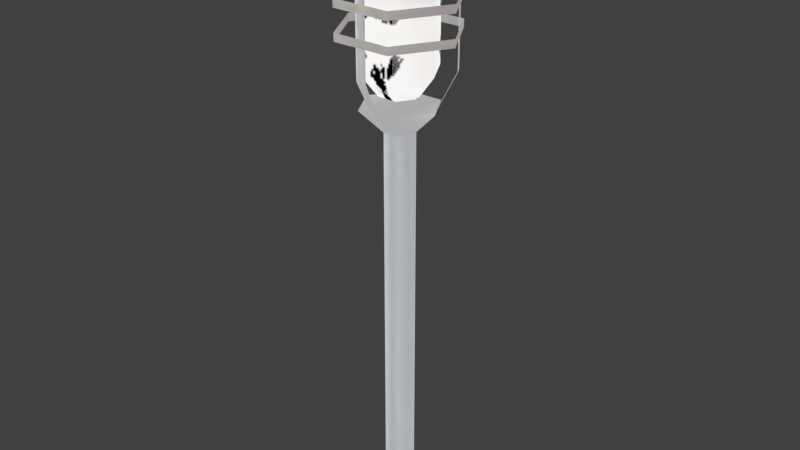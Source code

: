 # Source: GardenLight.blend  (saved by Blender 5.2.44; exported with 4.5.12 LTS)
import bpy
from mathutils import Matrix  # noqa: F401  (used for matrix-valued properties, if any)

bpy.ops.wm.read_factory_settings(use_empty=True)
scene = bpy.context.scene
scene.name = 'Scene'

# ---- collections
col_collection = bpy.data.collections.new('Collection'); scene.collection.children.link(col_collection)

# ---- images (referenced by path relative to the original .blend; pixels are not part of the script)
import os
ASSET_DIR = os.environ.get("B2B_ASSET_DIR", "")  # directory of the original .blend (textures are referenced by path, not embedded)
HERE = os.path.dirname(os.path.abspath(__file__))  # packed textures are extracted next to this script under _unpacked/

def load_image(name, relpath, width, height, colorspace="sRGB"):
    """Load a texture the original file referenced (path relative to the .blend, or extracted next to this script)."""
    p = next((c for c in (os.path.join(HERE, relpath), os.path.join(ASSET_DIR, relpath)) if relpath and os.path.exists(c)), "")
    if p:
        img = bpy.data.images.load(p, check_existing=True)
        img.name = name
    else:  # same state as the original file: an image datablock whose file is absent (Cycles renders it pink)
        img = bpy.data.images.new(name, width, height)
        img.source = "FILE"
        img.filepath = "//" + (relpath or name)
    img.colorspace_settings.name = colorspace
    return img
img_color = load_image('Color', '_unpacked/Color.8a40df7b.png', 256, 256, 'sRGB')
img_alphamask = load_image('AlphaMask', '_unpacked/AlphaMask.0a9371f9.png', 256, 256, 'sRGB')
img_output = load_image('Output', '_unpacked/Output.b9328528.png', 256, 256, 'Non-Color')
img_t_gardenlight1_tga = load_image('T_GardenLight1.tga', '_unpacked/T_GardenLight1.86d04a2d.tga', 256, 256, 'Non-Color')

# ---- materials (node trees are filled in below, after node groups)
mat_m_gardenlight = bpy.data.materials.new('M_GardenLight')

# ---- node groups
ng_smooth_by_angle = bpy.data.node_groups.new('Smooth by Angle', 'GeometryNodeTree')
_s = ng_smooth_by_angle.interface.new_socket(name='Mesh', in_out='OUTPUT', socket_type='NodeSocketGeometry')
_s = ng_smooth_by_angle.interface.new_socket(name='Mesh', in_out='INPUT', socket_type='NodeSocketGeometry')
_s = ng_smooth_by_angle.interface.new_socket(name='Angle', in_out='INPUT', socket_type='NodeSocketFloat')
_s.subtype = 'ANGLE'
_s.default_value = 0.5236
_s.min_value = 0.0
_s.max_value = 3.142
_s.description = 'Maximum face angle for smooth edges'
_s = ng_smooth_by_angle.interface.new_socket(name='Ignore Sharpness', in_out='INPUT', socket_type='NodeSocketBool')
_s.force_non_field = True
ng_smooth_by_angle.is_modifier = True
_N = ng_smooth_by_angle.nodes; _L = ng_smooth_by_angle.links
n0 = _N.new('GeometryNodeSetShadeSmooth'); n0.name = 'Set Shade Smooth'; n0.location = (120, -80)
n0.domain = 'EDGE'
n1 = _N.new('GeometryNodeSetShadeSmooth'); n1.name = 'Set Shade Smooth.001'; n1.location = (300, -80)
n2 = _N.new('NodeGroupOutput'); n2.name = 'Group Output'; n2.location = (480, -80)
n3 = _N.new('GeometryNodeInputMeshEdgeAngle'); n3.name = 'Edge Angle'; n3.location = (-440, -240)
n4 = _N.new('NodeGroupInput'); n4.name = 'Group Input'; n4.location = (-80, -80)
n5 = _N.new('GeometryNodeInputEdgeSmooth'); n5.name = 'Is Edge Smooth'; n5.location = (-260, -120)
n6 = _N.new('GeometryNodeInputShadeSmooth'); n6.name = 'Is Shade Smooth'; n6.location = (-440, -397)
n7 = _N.new('FunctionNodeCompare'); n7.name = 'Compare'; n7.location = (-260, -260)
n7.operation = 'LESS_EQUAL'
n8 = _N.new('FunctionNodeBooleanMath'); n8.name = 'Boolean Math.001'; n8.location = (-80, -260)
n9 = _N.new('NodeGroupInput'); n9.name = 'Group Input.001'; n9.location = (-440, -329)
n10 = _N.new('NodeGroupInput'); n10.name = 'Group Input.002'; n10.location = (-259, -189)
n11 = _N.new('FunctionNodeBooleanMath'); n11.name = 'Boolean Math'; n11.location = (-80, -149)
n11.operation = 'OR'
n12 = _N.new('FunctionNodeBooleanMath'); n12.name = 'Boolean Math.002'; n12.location = (-260, -380)
n12.operation = 'OR'
n13 = _N.new('NodeGroupInput'); n13.name = 'Group Input.003'; n13.location = (-440, -460)
_L.new(n3.outputs[0], n7.inputs[0])
_L.new(n1.outputs[0], n2.inputs[0])
_L.new(n9.outputs[1], n7.inputs[1])
_L.new(n7.outputs[0], n8.inputs[0])
_L.new(n4.outputs[0], n0.inputs[0])
_L.new(n0.outputs[0], n1.inputs[0])
_L.new(n8.outputs[0], n0.inputs[2])
_L.new(n10.outputs[2], n11.inputs[1])
_L.new(n5.outputs[0], n11.inputs[0])
_L.new(n11.outputs[0], n0.inputs[1])
_L.new(n13.outputs[2], n12.inputs[1])
_L.new(n6.outputs[0], n12.inputs[0])
_L.new(n12.outputs[0], n8.inputs[1])
n2.is_active_output = True

# ---- material node trees
mat_m_gardenlight.use_nodes = True; mat_m_gardenlight.node_tree.nodes.clear()
_N = mat_m_gardenlight.node_tree.nodes; _L = mat_m_gardenlight.node_tree.links
n0 = _N.new('ShaderNodeBsdfPrincipled'); n0.name = 'Principled BSDF'; n0.location = (-347, -427)
n0.inputs[10].default_value = 0.005
n1 = _N.new('ShaderNodeOutputMaterial'); n1.name = 'Material Output'; n1.location = (321, -182)
n2 = _N.new('ShaderNodeTexImage'); n2.name = 'Image Texture.001'; n2.location = (-1598, -450)
n2.image = img_color
n3 = _N.new('ShaderNodeMix'); n3.name = 'Mix'; n3.location = (-1289, 67)
n3.data_type = 'RGBA'
n3.blend_type = 'MULTIPLY'
n3.inputs[0].default_value = 1.0
n4 = _N.new('ShaderNodeVertexColor'); n4.name = 'Color Attribute'; n4.location = (-1626, 133)
n5 = _N.new('ShaderNodeMath'); n5.name = 'Math'; n5.location = (-398, 89)
n5.operation = 'ABSOLUTE'
n6 = _N.new('ShaderNodeTexImage'); n6.name = 'Image Texture.003'; n6.location = (-771, -560)
n6.image = img_alphamask
n7 = _N.new('ShaderNodeTexImage'); n7.name = 'Image Texture.004'; n7.location = (234, -515)
n7.image = img_output
n8 = _N.new('ShaderNodeInvert'); n8.name = 'Invert Color.002'; n8.location = (-593, 106)
n9 = _N.new('ShaderNodeValToRGB'); n9.name = 'Color Ramp.001'; n9.location = (-932, 497)
n9.color_ramp.interpolation = 'B_SPLINE'
while len(n9.color_ramp.elements) > 1: n9.color_ramp.elements.remove(n9.color_ramp.elements[-1])
n9.color_ramp.elements[0].position = 0.4175; n9.color_ramp.elements[0].color = (0.0, 0.0, 0.0, 1.0)
_e = n9.color_ramp.elements.new(0.7018); _e.color = (0.03696, 0.03696, 0.03696, 1.0)
_e = n9.color_ramp.elements.new(0.8526); _e.color = (1.0, 1.0, 1.0, 1.0)
n10 = _N.new('ShaderNodeTexImage'); n10.name = 'Image Texture'; n10.location = (-859, -200)
n10.image = img_t_gardenlight1_tga
n11 = _N.new('ShaderNodeValToRGB'); n11.name = 'Color Ramp.002'; n11.location = (-977, 143)
n11.color_ramp.interpolation = 'B_SPLINE'
while len(n11.color_ramp.elements) > 1: n11.color_ramp.elements.remove(n11.color_ramp.elements[-1])
n11.color_ramp.elements[0].position = 0.03158; n11.color_ramp.elements[0].color = (0.0, 0.0, 0.0, 1.0)
_e = n11.color_ramp.elements.new(0.2842); _e.color = (0.03696, 0.03696, 0.03696, 1.0)
_e = n11.color_ramp.elements.new(0.6632); _e.color = (1.0, 1.0, 1.0, 1.0)
_L.new(n2.outputs[0], n0.inputs[0])
_L.new(n2.outputs[0], n3.inputs[6])
_L.new(n4.outputs[0], n3.inputs[7])
_L.new(n8.outputs[0], n5.inputs[0])
_L.new(n11.outputs[0], n8.inputs[1])
_L.new(n3.outputs[2], n11.inputs[0])
_L.new(n5.outputs[0], n0.inputs[4])
_L.new(n10.outputs[0], n1.inputs[0])
n1.is_active_output = True

# ---- world
world_world = bpy.data.worlds.new('World'); scene.world = world_world
world_world.use_nodes = True; world_world.node_tree.nodes.clear()
_N = world_world.node_tree.nodes; _L = world_world.node_tree.links
n0 = _N.new('ShaderNodeOutputWorld'); n0.name = 'World Output'; n0.location = (200, 100)
n1 = _N.new('ShaderNodeBackground'); n1.name = 'Background'; n1.location = (-200, 100)
n1.inputs[0].default_value = (0.05088, 0.05088, 0.05088, 1.0)
_L.new(n1.outputs[0], n0.inputs[0])
n0.is_active_output = True
world_world.color = (0.05088, 0.05088, 0.05088)
world_world.sun_shadow_jitter_overblur = 0.0

# ---- meshes
me_plane = bpy.data.meshes.new('Plane')
me_plane.from_pydata([(0.01126, -4.832e-10, -0.08507), (0.03386, 0.01518, 0.2366), (0.02834, -2.84e-08, 0.2114), (0.01126, -2.609e-08, 0.1942), (0.02728, -3.177e-08, 0.2996), (0.07091, -4.119e-08, 0.304), (0.04289, -4.428e-08, 0.3361), (0.0, 0.0, 0.3361), (0.04298, -3.556e-08, 0.2639), (0.04298, -3.556e-08, 0.2582), (0.04298, -3.556e-08, 0.2852), (0.04298, -3.556e-08, 0.2794), (0.005631, 0.009753, -0.08507), (0.03007, 0.02174, 0.2366), (0.01417, 0.02454, 0.2114), (0.005631, 0.009753, 0.1942), (0.01364, 0.02362, 0.2996), (0.03546, 0.06141, 0.304), (0.02144, 0.03714, 0.3361), (0.02149, 0.03722, 0.2639), (0.02149, 0.03722, 0.2582), (0.02149, 0.03722, 0.2852), (0.02149, 0.03722, 0.2794), (-0.005631, 0.009753, -0.08507), (-0.03007, 0.02174, 0.2366), (-0.01417, 0.02454, 0.2114), (-0.005631, 0.009753, 0.1942), (-0.01364, 0.02362, 0.2996), (-0.03546, 0.06141, 0.304), (-0.02144, 0.03714, 0.3361), (-0.02149, 0.03722, 0.2639), (-0.02149, 0.03722, 0.2582), (-0.02149, 0.03722, 0.2852), (-0.02149, 0.03722, 0.2794), (-0.01126, -5.013e-10, -0.08507), (-0.03386, 0.01518, 0.2366), (-0.02834, 2.593e-08, 0.2114), (-0.01126, 2.51e-08, 0.1942), (-0.02728, 2.901e-08, 0.2996), (-0.07091, 3.499e-08, 0.304), (-0.04289, 4.053e-08, 0.3361), (-0.04298, 3.18e-08, 0.2639), (-0.04298, 3.18e-08, 0.2582), (-0.04298, 3.18e-08, 0.2852), (-0.04298, 3.18e-08, 0.2794), (-0.005631, -0.009753, -0.08507), (-0.003789, -0.03691, 0.2366), (-0.01417, -0.02454, 0.2114), (-0.005631, -0.009753, 0.1942), (-0.01364, -0.02362, 0.2996), (-0.03546, -0.06141, 0.304), (-0.02144, -0.03714, 0.3361), (-0.02149, -0.03722, 0.2639), (-0.02149, -0.03722, 0.2582), (-0.02149, -0.03722, 0.2852), (-0.02149, -0.03722, 0.2794), (0.005631, -0.009753, -0.08507), (0.003789, -0.03691, 0.2366), (0.01417, -0.02454, 0.2114), (0.005631, -0.009753, 0.1942), (0.01364, -0.02362, 0.2996), (0.03546, -0.06141, 0.304), (0.02144, -0.03714, 0.3361), (0.02149, -0.03722, 0.2639), (0.02149, -0.03722, 0.2582), (0.02149, -0.03722, 0.2852), (0.02149, -0.03722, 0.2794), (0.03007, 0.02174, 0.3042), (0.03386, 0.01518, 0.3042), (-0.03007, 0.02174, 0.3042), (-0.03386, 0.01518, 0.3042), (-0.003789, -0.03691, 0.3042), (0.003789, -0.03691, 0.3042), (0.01999, 0.01445, 0.2114), (0.02251, 0.01009, 0.2114), (-0.01999, 0.01445, 0.2114), (-0.02251, 0.01009, 0.2114), (-0.002519, -0.02454, 0.2114), (0.002519, -0.02454, 0.2114), (0.02728, -3.177e-08, 0.2359), (0.01364, 0.02362, 0.2359), (-0.01364, 0.02362, 0.2359), (-0.02728, 2.901e-08, 0.2359), (-0.01364, -0.02362, 0.2359), (0.01364, -0.02362, 0.2359), (0.01454, -1.693e-08, 0.2191), (0.00727, 0.01259, 0.2191), (-0.00727, 0.01259, 0.2191), (-0.01454, 1.546e-08, 0.2191), (-0.00727, -0.01259, 0.2191), (0.00727, -0.01259, 0.2191)], [], [(13, 67, 68, 1), (35, 70, 69, 24), (57, 72, 71, 46), (73, 13, 1, 74), (76, 35, 24, 75), (78, 57, 46, 77), (15, 14, 2, 3), (26, 25, 14, 15), (37, 36, 25, 26), (48, 47, 36, 37), (59, 58, 47, 48), (12, 15, 3, 0), (23, 26, 15, 12), (34, 37, 26, 23), (45, 48, 37, 34), (56, 59, 48, 45), (0, 3, 59, 56), (28, 29, 18, 17), (39, 40, 29, 28), (50, 51, 40, 39), (61, 62, 51, 50), (5, 6, 62, 61), (18, 7, 6), (29, 7, 18), (40, 7, 29), (51, 7, 40), (62, 7, 51), (6, 7, 62), (16, 17, 5, 4), (27, 28, 17, 16), (38, 39, 28, 27), (49, 50, 39, 38), (60, 61, 50, 49), (4, 5, 61, 60), (19, 8, 9, 20), (30, 19, 20, 31), (41, 30, 31, 42), (52, 41, 42, 53), (63, 52, 53, 64), (8, 63, 64, 9), (21, 10, 11, 22), (32, 21, 22, 33), (43, 32, 33, 44), (54, 43, 44, 55), (65, 54, 55, 66), (10, 65, 66, 11), (16, 4, 79, 80), (60, 49, 83, 84), (38, 27, 81, 82), (27, 16, 80, 81), (49, 38, 82, 83), (4, 60, 84, 79), (83, 82, 88, 89), (79, 84, 90, 85), (80, 79, 85, 86), (84, 83, 89, 90), (82, 81, 87, 88), (81, 80, 86, 87), (86, 85, 90, 89, 88, 87), (17, 18, 6, 5), (14, 25, 36, 47, 58, 2), (3, 2, 58, 59)])
me_plane.polygons.foreach_set('use_smooth', [True] * 62)
_uv = me_plane.uv_layers.new(name='UVMap')
_uv.uv.foreach_set('vector', [0.596, 0.7728, 0.596, 0.5945, 0.616, 0.5945, 0.616, 0.7728, 0.5514, 0.6687, 0.5514, 0.847, 0.5314, 0.847, 0.5314, 0.6687, 0.6607, 0.7728, 0.6607, 0.5945, 0.6807, 0.5945, 0.6807, 0.7728, 0.596, 0.847, 0.596, 0.7728, 0.616, 0.7728, 0.616, 0.847, 0.5514, 0.5945, 0.5514, 0.6687, 0.5314, 0.6687, 0.5314, 0.5945, 0.6607, 0.847, 0.6607, 0.7728, 0.6807, 0.7728, 0.6807, 0.847, 0.2797, 0.7584, 0.2797, 0.822, 0.2279, 0.822, 0.2279, 0.7584, 0.3315, 0.7584, 0.3315, 0.822, 0.2797, 0.822, 0.2797, 0.7584, 0.3832, 0.7584, 0.3832, 0.822, 0.3315, 0.822, 0.3315, 0.7584, 0.435, 0.7584, 0.435, 0.822, 0.3832, 0.822, 0.3832, 0.7584, 0.4867, 0.7584, 0.4867, 0.822, 0.435, 0.822, 0.435, 0.7584, 0.4184, 0.6807, 0.4184, 0.01563, 0.4489, 0.01563, 0.4489, 0.6807, 0.388, 0.6807, 0.388, 0.01563, 0.4184, 0.01563, 0.4184, 0.6807, 0.3575, 0.6807, 0.3575, 0.01563, 0.388, 0.01563, 0.388, 0.6807, 0.327, 0.6807, 0.327, 0.01563, 0.3575, 0.01563, 0.3575, 0.6807, 0.2965, 0.6807, 0.2965, 0.01563, 0.327, 0.01563, 0.327, 0.6807, 0.4489, 0.6807, 0.4489, 0.01563, 0.4794, 0.01563, 0.4794, 0.6807, 0.1315, 0.4502, 0.01562, 0.4502, 0.01562, 0.3054, 0.1315, 0.3054, 0.1315, 0.5951, 0.01562, 0.5951, 0.01562, 0.4502, 0.1315, 0.4502, 0.1315, 0.74, 0.01562, 0.74, 0.01562, 0.5951, 0.1315, 0.5951, 0.1315, 0.8849, 0.01562, 0.8849, 0.01562, 0.74, 0.1315, 0.74, 0.1315, 0.1605, 0.01562, 0.1605, 0.01562, 0.01562, 0.1315, 0.01562, 0.9264, 0.7721, 0.8258, 0.714, 0.9264, 0.656, 0.8258, 0.8301, 0.8258, 0.714, 0.9264, 0.7721, 0.7253, 0.7721, 0.8258, 0.714, 0.8258, 0.8301, 0.7253, 0.656, 0.8258, 0.714, 0.7253, 0.7721, 0.8258, 0.5979, 0.8258, 0.714, 0.7253, 0.656, 0.9264, 0.656, 0.8258, 0.714, 0.8258, 0.5979, 0.7423, 0.3718, 0.8553, 0.3718, 0.8553, 0.4608, 0.7423, 0.4608, 0.7423, 0.2827, 0.8553, 0.2827, 0.8553, 0.3718, 0.7423, 0.3718, 0.7423, 0.1937, 0.8553, 0.1937, 0.8553, 0.2827, 0.7423, 0.2827, 0.7423, 0.1047, 0.8553, 0.1047, 0.8553, 0.1937, 0.7423, 0.1937, 0.7423, 0.01563, 0.8553, 0.01563, 0.8553, 0.1047, 0.7423, 0.1047, 0.7423, 0.4608, 0.8553, 0.4608, 0.8553, 0.5499, 0.7423, 0.5499, 0.2363, 0.2483, 0.2363, 0.132, 0.2519, 0.132, 0.2519, 0.2483, 0.2363, 0.3647, 0.2363, 0.2483, 0.2519, 0.2483, 0.2519, 0.3647, 0.2363, 0.481, 0.2363, 0.3647, 0.2519, 0.3647, 0.2519, 0.481, 0.2363, 0.5974, 0.2363, 0.481, 0.2519, 0.481, 0.2519, 0.5974, 0.2363, 0.7137, 0.2363, 0.5974, 0.2519, 0.5974, 0.2519, 0.7137, 0.2363, 0.132, 0.2363, 0.01563, 0.2519, 0.01563, 0.2519, 0.132, 0.1917, 0.481, 0.1917, 0.5974, 0.1762, 0.5974, 0.1762, 0.481, 0.1917, 0.3647, 0.1917, 0.481, 0.1762, 0.481, 0.1762, 0.3647, 0.1917, 0.2483, 0.1917, 0.3647, 0.1762, 0.3647, 0.1762, 0.2483, 0.1917, 0.132, 0.1917, 0.2483, 0.1762, 0.2483, 0.1762, 0.132, 0.1917, 0.01563, 0.1917, 0.132, 0.1762, 0.132, 0.1762, 0.01563, 0.1917, 0.5974, 0.1917, 0.7137, 0.1762, 0.7137, 0.1762, 0.5974, 0.7423, 0.3718, 0.7423, 0.4608, 0.5785, 0.4608, 0.5785, 0.3718, 0.7423, 0.01563, 0.7423, 0.1047, 0.5785, 0.1047, 0.5785, 0.01563, 0.7423, 0.1937, 0.7423, 0.2827, 0.5785, 0.2827, 0.5785, 0.1937, 0.7423, 0.2827, 0.7423, 0.3718, 0.5785, 0.3718, 0.5785, 0.2827, 0.7423, 0.1047, 0.7423, 0.1937, 0.5785, 0.1937, 0.5785, 0.1047, 0.7423, 0.4608, 0.7423, 0.5499, 0.5785, 0.5499, 0.5785, 0.4608, 0.5785, 0.1047, 0.5785, 0.1937, 0.5241, 0.1937, 0.5241, 0.1047, 0.5785, 0.4608, 0.5785, 0.5499, 0.5241, 0.5499, 0.5241, 0.4608, 0.5785, 0.3718, 0.5785, 0.4608, 0.5241, 0.4608, 0.5241, 0.3718, 0.5785, 0.01563, 0.5785, 0.1047, 0.5241, 0.1047, 0.5241, 0.01563, 0.5785, 0.1937, 0.5785, 0.2827, 0.5241, 0.2827, 0.5241, 0.1937, 0.5785, 0.2827, 0.5785, 0.3718, 0.5241, 0.3718, 0.5241, 0.2827, 0.2051, 0.9034, 0.2392, 0.9231, 0.2392, 0.9625, 0.2051, 0.9821, 0.171, 0.9625, 0.171, 0.9231, 0.1315, 0.3054, 0.01562, 0.3054, 0.01562, 0.1605, 0.1315, 0.1605, 0.9801, 0.8693, 0.9801, 0.946, 0.9137, 0.9844, 0.8473, 0.946, 0.8473, 0.8693, 0.9137, 0.831, 0.2279, 0.7584, 0.2279, 0.822, 0.1762, 0.822, 0.1762, 0.7584])
_uv.active_render = True
_uv = me_plane.uv_layers.new(name='UVMap.001')
_uv.uv.foreach_set('vector', [0.5381, 0.7318, 0.5387, 0.8779, 0.5417, 0.8779, 0.5412, 0.7318, 0.5381, 0.7318, 0.5389, 0.8779, 0.5417, 0.8779, 0.5412, 0.7318, 0.5412, 0.7318, 0.5421, 0.8779, 0.5388, 0.8779, 0.5381, 0.7318, 0.5274, 0.6858, 0.5381, 0.7318, 0.5412, 0.7318, 0.5303, 0.6858, 0.5274, 0.6858, 0.5381, 0.7318, 0.5412, 0.7318, 0.5303, 0.6858, 0.5302, 0.6858, 0.5412, 0.7318, 0.5381, 0.7318, 0.5274, 0.6858, 0.5084, 0.6547, 0.5173, 0.6763, 0.532, 0.6752, 0.5142, 0.6536, 0.4966, 0.6547, 0.4877, 0.6763, 0.5173, 0.6763, 0.5084, 0.6547, 0.4908, 0.6536, 0.473, 0.6752, 0.4877, 0.6763, 0.4966, 0.6547, 0.4966, 0.6547, 0.4877, 0.6763, 0.473, 0.6752, 0.4908, 0.6536, 0.5084, 0.6547, 0.5173, 0.6763, 0.4877, 0.6763, 0.4966, 0.6547, 0.5076, 0.2708, 0.5083, 0.6281, 0.5144, 0.6281, 0.5136, 0.2707, 0.4954, 0.2708, 0.4961, 0.6282, 0.5083, 0.6281, 0.5076, 0.2708, 0.4893, 0.2709, 0.49, 0.6282, 0.4961, 0.6282, 0.4954, 0.2708, 0.4954, 0.2708, 0.4961, 0.6282, 0.49, 0.6282, 0.4893, 0.2709, 0.5076, 0.2708, 0.5083, 0.6281, 0.4961, 0.6282, 0.4954, 0.2708, 0.5136, 0.2707, 0.5144, 0.6281, 0.5083, 0.6281, 0.5076, 0.2708, 0.4692, 0.9124, 0.4813, 0.938, 0.5234, 0.938, 0.5355, 0.9124, 0.4275, 0.8979, 0.4497, 0.9252, 0.4813, 0.938, 0.4692, 0.9124, 0.4692, 0.9124, 0.4813, 0.938, 0.4497, 0.9252, 0.4275, 0.8979, 0.5355, 0.9124, 0.5234, 0.938, 0.4813, 0.938, 0.4692, 0.9124, 0.5772, 0.8979, 0.5549, 0.9252, 0.5234, 0.938, 0.5355, 0.9124, 0.5282, 0.944, 0.5022, 0.944, 0.5543, 0.944, 0.4761, 0.944, 0.5022, 0.944, 0.5282, 0.944, 0.4501, 0.944, 0.5022, 0.944, 0.4761, 0.944, 0.4761, 0.944, 0.5022, 0.944, 0.4501, 0.944, 0.5282, 0.944, 0.5022, 0.944, 0.4761, 0.944, 0.5543, 0.944, 0.5022, 0.944, 0.5282, 0.944, 0.5454, 0.8697, 0.5802, 0.872, 0.5784, 0.8685, 0.5455, 0.8667, 0.5454, 0.8697, 0.5801, 0.8721, 0.5784, 0.8685, 0.5455, 0.8666, 0.5454, 0.8697, 0.58, 0.872, 0.5784, 0.8685, 0.5456, 0.8667, 0.5456, 0.8667, 0.5784, 0.8685, 0.58, 0.872, 0.5454, 0.8697, 0.5455, 0.8666, 0.5784, 0.8685, 0.5801, 0.8721, 0.5454, 0.8697, 0.5455, 0.8667, 0.5784, 0.8685, 0.5802, 0.872, 0.5454, 0.8697, 0.5189, 0.8049, 0.5356, 0.8029, 0.5356, 0.799, 0.5189, 0.801, 0.4855, 0.8049, 0.5189, 0.8049, 0.5189, 0.801, 0.4855, 0.801, 0.4687, 0.8029, 0.4855, 0.8049, 0.4855, 0.801, 0.4687, 0.799, 0.4855, 0.8049, 0.4687, 0.8029, 0.4687, 0.799, 0.4855, 0.801, 0.5189, 0.8049, 0.4855, 0.8049, 0.4855, 0.801, 0.5189, 0.801, 0.5356, 0.8029, 0.5189, 0.8049, 0.5189, 0.801, 0.5356, 0.799, 0.5189, 0.8467, 0.5356, 0.8447, 0.5356, 0.8407, 0.5189, 0.8427, 0.4855, 0.8467, 0.5189, 0.8467, 0.5189, 0.8427, 0.4855, 0.8427, 0.4687, 0.8447, 0.4855, 0.8467, 0.4855, 0.8427, 0.4687, 0.8407, 0.4855, 0.8467, 0.4687, 0.8447, 0.4687, 0.8407, 0.4855, 0.8427, 0.5189, 0.8467, 0.4855, 0.8467, 0.4855, 0.8427, 0.5189, 0.8427, 0.5356, 0.8447, 0.5189, 0.8467, 0.5189, 0.8427, 0.5356, 0.8407, 0.5187, 0.8797, 0.5353, 0.8743, 0.5353, 0.7366, 0.5187, 0.7366, 0.5187, 0.8797, 0.4856, 0.8797, 0.4856, 0.7366, 0.5187, 0.7366, 0.4691, 0.8743, 0.4856, 0.8797, 0.4856, 0.7366, 0.4691, 0.7366, 0.4856, 0.8797, 0.5187, 0.8797, 0.5187, 0.7366, 0.4856, 0.7366, 0.4856, 0.8797, 0.4691, 0.8743, 0.4691, 0.7366, 0.4856, 0.7366, 0.5353, 0.8743, 0.5187, 0.8797, 0.5187, 0.7366, 0.5353, 0.7366, 0.4856, 0.7366, 0.4691, 0.7366, 0.4845, 0.7017, 0.4934, 0.7017, 0.5353, 0.7366, 0.5187, 0.7366, 0.511, 0.7017, 0.5198, 0.7017, 0.5187, 0.7366, 0.5353, 0.7366, 0.5198, 0.7017, 0.511, 0.7017, 0.5187, 0.7366, 0.4856, 0.7366, 0.4934, 0.7017, 0.511, 0.7017, 0.4691, 0.7366, 0.4856, 0.7366, 0.4934, 0.7017, 0.4845, 0.7017, 0.4856, 0.7366, 0.5187, 0.7366, 0.511, 0.7017, 0.4934, 0.7017, 0.511, 0.7017, 0.5198, 0.7017, 0.511, 0.7017, 0.4934, 0.7017, 0.4845, 0.7017, 0.4934, 0.7017, 0.5355, 0.9124, 0.5234, 0.938, 0.5549, 0.9252, 0.5772, 0.8979, 0.5173, 0.6763, 0.4877, 0.6763, 0.473, 0.6752, 0.4877, 0.6763, 0.5173, 0.6763, 0.532, 0.6752, 0.5142, 0.6536, 0.532, 0.6752, 0.5173, 0.6763, 0.5084, 0.6547])
_ca = me_plane.color_attributes.new('Attribute', 'BYTE_COLOR', 'CORNER')
_ca.data.foreach_set('color', [0.0, 0.0, 0.0, 1.0, 0.0, 0.0, 0.0, 1.0, 0.0, 0.0, 0.0, 1.0, 0.0, 0.0, 0.0, 1.0, 0.0, 0.0, 0.0, 1.0, 0.0, 0.0, 0.0, 1.0, 0.0, 0.0, 0.0, 1.0, 0.0, 0.0, 0.0, 1.0, 0.0, 0.0, 0.0, 1.0, 0.0, 0.0, 0.0, 1.0, 0.0, 0.0, 0.0, 1.0, 0.0, 0.0, 0.0, 1.0, 0.0, 0.0, 0.0, 1.0, 0.0, 0.0, 0.0, 1.0, 0.0, 0.0, 0.0, 1.0, 0.0, 0.0, 0.0, 1.0, 0.0, 0.0, 0.0, 1.0, 0.0, 0.0, 0.0, 1.0, 0.0, 0.0, 0.0, 1.0, 0.0, 0.0, 0.0, 1.0, 0.0, 0.0, 0.0, 1.0, 0.0, 0.0, 0.0, 1.0, 0.0, 0.0, 0.0, 1.0, 0.0, 0.0, 0.0, 1.0, 0.0, 0.0, 0.0, 1.0, 0.0, 0.0, 0.0, 1.0, 0.0, 0.0, 0.0, 1.0, 0.0, 0.0, 0.0, 1.0, 0.0, 0.0, 0.0, 1.0, 0.0, 0.0, 0.0, 1.0, 0.0, 0.0, 0.0, 1.0, 0.0, 0.0, 0.0, 1.0, 0.0, 0.0, 0.0, 1.0, 0.0, 0.0, 0.0, 1.0, 0.0, 0.0, 0.0, 1.0, 0.0, 0.0, 0.0, 1.0, 0.0, 0.0, 0.0, 1.0, 0.0, 0.0, 0.0, 1.0, 0.0, 0.0, 0.0, 1.0, 0.0, 0.0, 0.0, 1.0, 0.0, 0.0, 0.0, 1.0, 0.0, 0.0, 0.0, 1.0, 0.0, 0.0, 0.0, 1.0, 0.0, 0.0, 0.0, 1.0, 0.0, 0.0, 0.0, 1.0, 0.0, 0.0, 0.0, 1.0, 0.0, 0.0, 0.0, 1.0, 0.0, 0.0, 0.0, 1.0, 0.0, 0.0, 0.0, 1.0, 0.0, 0.0, 0.0, 1.0, 0.0, 0.0, 0.0, 1.0, 0.0, 0.0, 0.0, 1.0, 0.0, 0.0, 0.0, 1.0, 0.0, 0.0, 0.0, 1.0, 0.0, 0.0, 0.0, 1.0, 0.0, 0.0, 0.0, 1.0, 0.0, 0.0, 0.0, 1.0, 0.0, 0.0, 0.0, 1.0, 0.0, 0.0, 0.0, 1.0, 0.0, 0.0, 0.0, 1.0, 0.0, 0.0, 0.0, 1.0, 0.0, 0.0, 0.0, 1.0, 0.0, 0.0, 0.0, 1.0, 0.0, 0.0, 0.0, 1.0, 0.0, 0.0, 0.0, 1.0, 0.0, 0.0, 0.0, 1.0, 0.0, 0.0, 0.0, 1.0, 0.0, 0.0, 0.0, 1.0, 0.0, 0.0, 0.0, 1.0, 0.0, 0.0, 0.0, 1.0, 0.0, 0.0, 0.0, 1.0, 0.0, 0.0, 0.0, 1.0, 0.0, 0.0, 0.0, 1.0, 0.0, 0.0, 0.0, 1.0, 0.0, 0.0, 0.0, 1.0, 0.0, 0.0, 0.0, 1.0, 0.0, 0.0, 0.0, 1.0, 0.0, 0.0, 0.0, 1.0, 0.0, 0.0, 0.0, 1.0, 0.0, 0.0, 0.0, 1.0, 0.0, 0.0, 0.0, 1.0, 0.0, 0.0, 0.0, 1.0, 0.0, 0.0, 0.0, 1.0, 0.0, 0.0, 0.0, 1.0, 0.0, 0.0, 0.0, 1.0, 0.0, 0.0, 0.0, 1.0, 0.0, 0.0, 0.0, 1.0, 0.0, 0.0, 0.0, 1.0, 0.0, 0.0, 0.0, 1.0, 0.0, 0.0, 0.0, 1.0, 0.0, 0.0, 0.0, 1.0, 0.0, 0.0, 0.0, 1.0, 0.0, 0.0, 0.0, 1.0, 0.0, 0.0, 0.0, 1.0, 0.0, 0.0, 0.0, 1.0, 0.0, 0.0, 0.0, 1.0, 0.0, 0.0, 0.0, 1.0, 0.0, 0.0, 0.0, 1.0, 0.0, 0.0, 0.0, 1.0, 0.0, 0.0, 0.0, 1.0, 0.0, 0.0, 0.0, 1.0, 0.0, 0.0, 0.0, 1.0, 0.0, 0.0, 0.0, 1.0, 0.0, 0.0, 0.0, 1.0, 0.0, 0.0, 0.0, 1.0, 0.0, 0.0, 0.0, 1.0, 0.0, 0.0, 0.0, 1.0, 0.0, 0.0, 0.0, 1.0, 0.0, 0.0, 0.0, 1.0, 0.0, 0.0, 0.0, 1.0, 0.0, 0.0, 0.0, 1.0, 0.0, 0.0, 0.0, 1.0, 0.0, 0.0, 0.0, 1.0, 0.0, 0.0, 0.0, 1.0, 0.0, 0.0, 0.0, 1.0, 0.0, 0.0, 0.0, 1.0, 0.0, 0.0, 0.0, 1.0, 0.0, 0.0, 0.0, 1.0, 0.0, 0.0, 0.0, 1.0, 0.0, 0.0, 0.0, 1.0, 0.0, 0.0, 0.0, 1.0, 0.0, 0.0, 0.0, 1.0, 0.0, 0.0, 0.0, 1.0, 0.0, 0.0, 0.0, 1.0, 0.0, 0.0, 0.0, 1.0, 0.0, 0.0, 0.0, 1.0, 0.0, 0.0, 0.0, 1.0, 0.0, 0.0, 0.0, 1.0, 0.0, 0.0, 0.0, 1.0, 0.0, 0.0, 0.0, 1.0, 0.0, 0.0, 0.0, 1.0, 0.0, 0.0, 0.0, 1.0, 0.0, 0.0, 0.0, 1.0, 0.0, 0.0, 0.0, 1.0, 0.0, 0.0, 0.0, 1.0, 0.0, 0.0, 0.0, 1.0, 0.0, 0.0, 0.0, 1.0, 0.0, 0.0, 0.0, 1.0, 0.0, 0.0, 0.0, 1.0, 0.0, 0.0, 0.0, 1.0, 0.0, 0.0, 0.0, 1.0, 0.0, 0.0, 0.0, 1.0, 0.0, 0.0, 0.0, 1.0, 0.0, 0.0, 0.0, 1.0, 0.0, 0.0, 0.0, 1.0, 0.0, 0.0, 0.0, 1.0, 0.0, 0.0, 0.0, 1.0, 0.0, 0.0, 0.0, 1.0, 0.0, 0.0, 0.0, 1.0, 0.0, 0.0, 0.0, 1.0, 0.0, 0.0, 0.0, 1.0, 0.0, 0.0, 0.0, 1.0, 0.0, 0.0, 0.0, 1.0, 0.0, 0.0, 0.0, 1.0, 0.0, 0.0, 0.0, 1.0, 0.0, 0.0, 0.0, 1.0, 0.0, 0.0, 0.0, 1.0, 0.0, 0.0, 0.0, 1.0, 0.0, 0.0, 0.0, 1.0, 0.0, 0.0, 0.0, 1.0, 0.0, 0.0, 0.0, 1.0, 0.0, 0.0, 0.0, 1.0, 0.0, 0.0, 0.0, 1.0, 0.0, 0.0, 0.0, 1.0, 0.0, 0.0, 0.0, 1.0, 0.0, 0.0, 0.0, 1.0, 0.0, 0.0, 0.0, 1.0, 0.0, 0.0, 0.0, 1.0, 0.0, 0.0, 0.0, 1.0, 0.0, 0.0, 0.0, 1.0, 0.0, 0.0, 0.0, 1.0, 0.0, 0.0, 0.0, 1.0, 0.0, 0.0, 0.0, 1.0, 0.0, 0.0, 0.0, 1.0, 0.0, 0.0, 0.0, 1.0, 0.0, 0.0, 0.0, 1.0, 0.0, 0.0, 0.0, 1.0, 0.0, 0.0, 0.0, 1.0, 1.0, 1.0, 1.0, 1.0, 1.0, 1.0, 1.0, 1.0, 1.0, 1.0, 1.0, 1.0, 1.0, 1.0, 1.0, 1.0, 1.0, 1.0, 1.0, 1.0, 1.0, 1.0, 1.0, 1.0, 1.0, 1.0, 1.0, 1.0, 1.0, 1.0, 1.0, 1.0, 1.0, 1.0, 1.0, 1.0, 1.0, 1.0, 1.0, 1.0, 1.0, 1.0, 1.0, 1.0, 1.0, 1.0, 1.0, 1.0, 1.0, 1.0, 1.0, 1.0, 1.0, 1.0, 1.0, 1.0, 1.0, 1.0, 1.0, 1.0, 1.0, 1.0, 1.0, 1.0, 1.0, 1.0, 1.0, 1.0, 1.0, 1.0, 1.0, 1.0, 1.0, 1.0, 1.0, 1.0, 1.0, 1.0, 1.0, 1.0, 1.0, 1.0, 1.0, 1.0, 1.0, 1.0, 1.0, 1.0, 1.0, 1.0, 1.0, 1.0, 1.0, 1.0, 1.0, 1.0, 1.0, 1.0, 1.0, 1.0, 1.0, 1.0, 1.0, 1.0, 1.0, 1.0, 1.0, 1.0, 1.0, 1.0, 1.0, 1.0, 1.0, 1.0, 1.0, 1.0, 1.0, 1.0, 1.0, 1.0, 1.0, 1.0, 1.0, 1.0, 1.0, 1.0, 1.0, 1.0, 1.0, 1.0, 1.0, 1.0, 1.0, 1.0, 1.0, 1.0, 1.0, 1.0, 1.0, 1.0, 1.0, 1.0, 1.0, 1.0, 1.0, 1.0, 1.0, 1.0, 1.0, 1.0, 1.0, 1.0, 1.0, 1.0, 1.0, 1.0, 1.0, 1.0, 1.0, 1.0, 1.0, 1.0, 1.0, 1.0, 1.0, 1.0, 1.0, 1.0, 1.0, 1.0, 1.0, 1.0, 1.0, 1.0, 1.0, 1.0, 1.0, 1.0, 1.0, 1.0, 1.0, 1.0, 1.0, 1.0, 1.0, 1.0, 1.0, 1.0, 1.0, 1.0, 1.0, 1.0, 1.0, 1.0, 1.0, 1.0, 1.0, 1.0, 1.0, 1.0, 1.0, 1.0, 1.0, 1.0, 1.0, 1.0, 1.0, 1.0, 1.0, 1.0, 1.0, 1.0, 1.0, 1.0, 1.0, 1.0, 0.0, 0.0, 0.0, 1.0, 0.0, 0.0, 0.0, 1.0, 0.0, 0.0, 0.0, 1.0, 0.0, 0.0, 0.0, 1.0, 0.0, 0.0, 0.0, 1.0, 0.0, 0.0, 0.0, 1.0, 0.0, 0.0, 0.0, 1.0, 0.0, 0.0, 0.0, 1.0, 0.0, 0.0, 0.0, 1.0, 0.0, 0.0, 0.0, 1.0, 0.0, 0.0, 0.0, 1.0, 0.0, 0.0, 0.0, 1.0, 0.0, 0.0, 0.0, 1.0, 0.0, 0.0, 0.0, 1.0])
me_plane.materials.append(mat_m_gardenlight)
me_plane.use_paint_bone_selection = False
me_plane.use_paint_mask = True
me_plane.update()

# ---- objects
ob_empty = bpy.data.objects.new('Empty', None)
ob_gardenlight = bpy.data.objects.new('GardenLight', me_plane)

# ---- transforms, parenting, visibility, modifiers, constraints
ob_empty.parent = ob_gardenlight
ob_empty.location = (0.0004713, -1.619e-08, 0.1246)
ob_empty.rotation_euler = (1.571, -0.0, 0.0)
ob_empty.scale = (0.1623, 0.1623, 0.1623)
ob_empty.empty_display_type = 'IMAGE'
ob_empty.empty_display_size = 5.0
ob_empty.empty_image_depth = 'BACK'
ob_empty.show_empty_image_perspective = False
ob_empty.empty_image_side = 'FRONT'
ob_gardenlight.location = (0.0, 0.0, 0.0)
ob_gardenlight.show_wire = True
_m = ob_gardenlight.modifiers.new('Mirror', 'MIRROR')
_m.use_clip = True
_m = ob_gardenlight.modifiers.new('Smooth by Angle', 'NODES')
_m.node_group = ng_smooth_by_angle
_gi = [s.identifier for s in ng_smooth_by_angle.interface.items_tree if s.item_type == 'SOCKET' and s.in_out == 'INPUT']
_m[_gi[1]] = 1.047  # 'Angle'
_m.use_pin_to_last = True
_m.show_group_selector = False

# ---- collection membership
col_collection.objects.link(ob_empty)
col_collection.objects.link(ob_gardenlight)

# ---- scene / render settings (as saved in the file)
scene.frame_start = 1; scene.frame_end = 250; scene.frame_set(1)
scene.render.engine = 'CYCLES'
scene.render.image_settings.file_format = 'TARGA'
scene.render.bake_bias = 0.0
scene.render.bake_samples = 0
scene.render.compositor_device = 'GPU'
scene.cycles.bake_type = 'EMIT'
scene.eevee.use_volume_custom_range = False
scene.eevee.fast_gi_thickness_near = 0.1
scene.eevee.fast_gi_thickness_far = 0.0
scene.eevee.ray_tracing_options.screen_trace_thickness = 0.1
scene.view_settings.view_transform = 'Standard'
bpy.context.view_layer.update()

# ---- added for rendering (the .blend has no active camera and no usable light): camera, sun
cam_auto = bpy.data.cameras.new('AutoCamera')
cam_auto.lens = 50.0
cam_auto.sensor_width = 36.0
cam_auto.clip_end = 1000.0
ob_auto_camera = bpy.data.objects.new('AutoCamera', cam_auto)
scene.collection.objects.link(ob_auto_camera)
ob_auto_camera.location = (0.426597, -0.511916, 0.4668)
ob_auto_camera.rotation_euler = (1.09748, -7.21219e-08, 0.694738)
scene.camera = ob_auto_camera
light_auto_sun = bpy.data.lights.new('AutoSun', 'SUN')
light_auto_sun.energy = 3.0
light_auto_sun.angle = 0.0523599
ob_auto_sun = bpy.data.objects.new('AutoSun', light_auto_sun)
scene.collection.objects.link(ob_auto_sun)
ob_auto_sun.rotation_euler = (0.872665, 0.174533, 0.523599)
bpy.context.view_layer.update()
